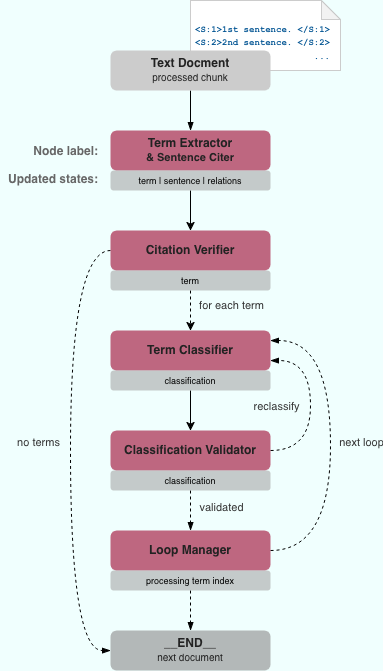

The diagram above was exported from draw.io. Its source (the exported page's mxGraphModel, read from the mxfile embedded in the PNG):
<mxGraphModel dx="1055" dy="733" grid="1" gridSize="10" guides="1" tooltips="1" connect="1" arrows="1" fold="1" page="1" pageScale="1" pageWidth="827" pageHeight="1169" background="#F0FFFE" math="0" shadow="0">
  <root>
    <mxCell id="WIyWlLk6GJQsqaUBKTNV-0" />
    <mxCell id="WIyWlLk6GJQsqaUBKTNV-1" parent="WIyWlLk6GJQsqaUBKTNV-0" />
    <mxCell id="3IXvVanSRQg5OiOFMKrg-40" parent="WIyWlLk6GJQsqaUBKTNV-1" style="shape=note;whiteSpace=wrap;html=1;backgroundOutline=1;darkOpacity=0.05;size=19;align=left;strokeWidth=1;strokeColor=light-dark(#cccccc, #ededed);fontColor=light-dark(#005392, #ededed);" value="&lt;div style=&quot;line-height: 100%;&quot;&gt;&lt;div style=&quot;padding-left: 3px; padding-bottom: 0px;&quot; align=&quot;center&quot;&gt;&lt;font style=&quot;font-size: 9px;&quot;&gt;&lt;b style=&quot;&quot;&gt;&lt;font style=&quot;line-height: 100%;&quot; face=&quot;Courier New&quot;&gt;&lt;br&gt;&lt;/font&gt;&lt;/b&gt;&lt;/font&gt;&lt;/div&gt;&lt;div style=&quot;padding-left: 3px; padding-bottom: 0px;&quot; align=&quot;center&quot;&gt;&lt;font style=&quot;font-size: 9px;&quot;&gt;&lt;b style=&quot;&quot;&gt;&lt;font style=&quot;line-height: 100%;&quot; face=&quot;Courier New&quot;&gt;&amp;lt;S:1&amp;gt;1st sentence. &amp;lt;/S:1&amp;gt;&lt;/font&gt;&lt;/b&gt;&lt;/font&gt;&lt;/div&gt;&lt;div style=&quot;padding-left: 3px;&quot; align=&quot;center&quot;&gt;&lt;font style=&quot;font-size: 9px;&quot;&gt;&lt;b style=&quot;&quot;&gt;&lt;font style=&quot;line-height: 100%;&quot; face=&quot;Courier New&quot;&gt;&amp;lt;S:2&amp;gt;2nd sentence. &amp;lt;/S:2&amp;gt;&lt;/font&gt;&lt;/b&gt;&lt;/font&gt;&lt;/div&gt;&lt;div style=&quot;padding-left: 3px;&quot; align=&quot;right&quot;&gt;&lt;font style=&quot;font-size: 9px;&quot;&gt;&lt;b style=&quot;&quot;&gt;&lt;font style=&quot;line-height: 100%;&quot; face=&quot;Courier New&quot;&gt;...&lt;/font&gt;&lt;/b&gt;&lt;/font&gt;&lt;/div&gt;&lt;/div&gt;" vertex="1">
      <mxGeometry height="70" width="150" x="200" y="10" as="geometry" />
    </mxCell>
    <mxCell id="3IXvVanSRQg5OiOFMKrg-16" edge="1" parent="WIyWlLk6GJQsqaUBKTNV-1" source="3IXvVanSRQg5OiOFMKrg-1" style="edgeStyle=orthogonalEdgeStyle;rounded=0;orthogonalLoop=1;jettySize=auto;html=1;exitX=0.5;exitY=1;exitDx=0;exitDy=0;entryX=0.5;entryY=0;entryDx=0;entryDy=0;fontFamily=Helvetica;labelBackgroundColor=none;" target="3IXvVanSRQg5OiOFMKrg-4">
      <mxGeometry relative="1" as="geometry" />
    </mxCell>
    <mxCell id="3IXvVanSRQg5OiOFMKrg-17" edge="1" parent="WIyWlLk6GJQsqaUBKTNV-1" source="3IXvVanSRQg5OiOFMKrg-5" style="edgeStyle=orthogonalEdgeStyle;rounded=0;orthogonalLoop=1;jettySize=auto;html=1;exitX=0.5;exitY=1;exitDx=0;exitDy=0;entryX=0.5;entryY=0;entryDx=0;entryDy=0;fontFamily=Helvetica;dashed=1;labelBackgroundColor=none;" target="3IXvVanSRQg5OiOFMKrg-7">
      <mxGeometry relative="1" as="geometry" />
    </mxCell>
    <mxCell id="3IXvVanSRQg5OiOFMKrg-26" connectable="0" parent="3IXvVanSRQg5OiOFMKrg-17" style="edgeLabel;html=1;align=center;verticalAlign=middle;resizable=0;points=[];labelBackgroundColor=none;container=0;fontColor=light-dark(#333333, #ededed);" value="for each term" vertex="1">
      <mxGeometry relative="1" x="-0.3" y="2" as="geometry">
        <mxPoint x="38" as="offset" />
      </mxGeometry>
    </mxCell>
    <mxCell id="3IXvVanSRQg5OiOFMKrg-18" edge="1" parent="WIyWlLk6GJQsqaUBKTNV-1" source="3IXvVanSRQg5OiOFMKrg-8" style="edgeStyle=orthogonalEdgeStyle;rounded=0;orthogonalLoop=1;jettySize=auto;html=1;exitX=0.5;exitY=1;exitDx=0;exitDy=0;entryX=0.5;entryY=0;entryDx=0;entryDy=0;fontFamily=Helvetica;labelBackgroundColor=none;" target="3IXvVanSRQg5OiOFMKrg-10">
      <mxGeometry relative="1" as="geometry" />
    </mxCell>
    <mxCell id="3IXvVanSRQg5OiOFMKrg-19" edge="1" parent="WIyWlLk6GJQsqaUBKTNV-1" source="3IXvVanSRQg5OiOFMKrg-11" style="edgeStyle=orthogonalEdgeStyle;rounded=0;orthogonalLoop=1;jettySize=auto;html=1;exitX=0.5;exitY=1;exitDx=0;exitDy=0;entryX=0.5;entryY=0;entryDx=0;entryDy=0;endArrow=blockThin;endFill=1;dashed=1;fontFamily=Helvetica;labelBackgroundColor=none;" target="3IXvVanSRQg5OiOFMKrg-13">
      <mxGeometry relative="1" as="geometry" />
    </mxCell>
    <mxCell id="3IXvVanSRQg5OiOFMKrg-20" edge="1" parent="WIyWlLk6GJQsqaUBKTNV-1" source="3IXvVanSRQg5OiOFMKrg-13" style="edgeStyle=orthogonalEdgeStyle;rounded=0;orthogonalLoop=1;jettySize=auto;html=1;exitX=1;exitY=0.5;exitDx=0;exitDy=0;entryX=1;entryY=0.25;entryDx=0;entryDy=0;curved=1;endArrow=blockThin;endFill=1;dashed=1;fontFamily=Helvetica;labelBackgroundColor=none;" target="3IXvVanSRQg5OiOFMKrg-7">
      <mxGeometry relative="1" as="geometry">
        <Array as="points">
          <mxPoint x="340" y="560" />
          <mxPoint x="340" y="350" />
        </Array>
      </mxGeometry>
    </mxCell>
    <mxCell id="3IXvVanSRQg5OiOFMKrg-21" edge="1" parent="WIyWlLk6GJQsqaUBKTNV-1" source="3IXvVanSRQg5OiOFMKrg-10" style="edgeStyle=orthogonalEdgeStyle;rounded=0;orthogonalLoop=1;jettySize=auto;html=1;exitX=1;exitY=0.5;exitDx=0;exitDy=0;entryX=1;entryY=0.75;entryDx=0;entryDy=0;curved=1;endArrow=blockThin;endFill=1;dashed=1;fontFamily=Helvetica;labelBackgroundColor=none;" target="3IXvVanSRQg5OiOFMKrg-7">
      <mxGeometry relative="1" as="geometry">
        <Array as="points">
          <mxPoint x="320" y="460" />
          <mxPoint x="320" y="370" />
        </Array>
      </mxGeometry>
    </mxCell>
    <mxCell id="3IXvVanSRQg5OiOFMKrg-27" connectable="0" parent="WIyWlLk6GJQsqaUBKTNV-1" style="edgeLabel;html=1;align=center;verticalAlign=middle;resizable=0;points=[];labelBackgroundColor=none;container=0;fontColor=light-dark(#333333, #ededed);" value="next loop" vertex="1">
      <mxGeometry x="370" y="451" as="geometry" />
    </mxCell>
    <mxCell id="3IXvVanSRQg5OiOFMKrg-28" connectable="0" parent="WIyWlLk6GJQsqaUBKTNV-1" style="edgeLabel;html=1;align=center;verticalAlign=middle;resizable=0;points=[];labelBackgroundColor=none;container=0;fontColor=light-dark(#333333, #ededed);" value="reclassify" vertex="1">
      <mxGeometry x="282" y="420" as="geometry">
        <mxPoint x="3" y="-5" as="offset" />
      </mxGeometry>
    </mxCell>
    <mxCell id="3IXvVanSRQg5OiOFMKrg-29" connectable="0" parent="WIyWlLk6GJQsqaUBKTNV-1" style="edgeLabel;html=1;align=center;verticalAlign=middle;resizable=0;points=[];labelBackgroundColor=none;container=0;fontColor=light-dark(#333333, #ededed);" value="validated" vertex="1">
      <mxGeometry x="230" y="516" as="geometry" />
    </mxCell>
    <mxCell id="3IXvVanSRQg5OiOFMKrg-22" edge="1" parent="WIyWlLk6GJQsqaUBKTNV-1" source="3IXvVanSRQg5OiOFMKrg-14" style="edgeStyle=orthogonalEdgeStyle;rounded=0;orthogonalLoop=1;jettySize=auto;html=1;exitX=0.5;exitY=1;exitDx=0;exitDy=0;endArrow=blockThin;endFill=1;dashed=1;fontFamily=Helvetica;entryX=0.5;entryY=0;entryDx=0;entryDy=0;labelBackgroundColor=none;" target="3IXvVanSRQg5OiOFMKrg-31">
      <mxGeometry relative="1" as="geometry">
        <mxPoint x="300" y="630" as="targetPoint" />
      </mxGeometry>
    </mxCell>
    <mxCell id="3IXvVanSRQg5OiOFMKrg-34" edge="1" parent="WIyWlLk6GJQsqaUBKTNV-1" source="3IXvVanSRQg5OiOFMKrg-4" style="edgeStyle=orthogonalEdgeStyle;rounded=0;orthogonalLoop=1;jettySize=auto;html=1;exitX=0;exitY=0.5;exitDx=0;exitDy=0;entryX=0;entryY=0.5;entryDx=0;entryDy=0;curved=1;endArrow=blockThin;endFill=1;dashed=1;labelBackgroundColor=none;" target="3IXvVanSRQg5OiOFMKrg-31">
      <mxGeometry relative="1" as="geometry">
        <Array as="points">
          <mxPoint x="80" y="260" />
          <mxPoint x="80" y="660" />
        </Array>
      </mxGeometry>
    </mxCell>
    <mxCell id="3IXvVanSRQg5OiOFMKrg-35" connectable="0" parent="WIyWlLk6GJQsqaUBKTNV-1" style="edgeLabel;html=1;align=center;verticalAlign=middle;resizable=0;points=[];labelBackgroundColor=none;container=0;fontColor=light-dark(#333333, #ededed);" value="no terms" vertex="1">
      <mxGeometry x="47" y="451" as="geometry" />
    </mxCell>
    <mxCell id="3IXvVanSRQg5OiOFMKrg-31" parent="WIyWlLk6GJQsqaUBKTNV-1" style="rounded=1;whiteSpace=wrap;html=1;glass=0;fontFamily=Helvetica;labelBackgroundColor=none;fillColor=light-dark(#999999, #ededed);opacity=70;strokeColor=none;container=0;fontColor=light-dark(#222222, #ededed);" value="&lt;div&gt;&lt;b&gt;__END__&lt;/b&gt;&lt;/div&gt;&lt;div&gt;&lt;font style=&quot;font-size: 10px;&quot;&gt;next document&lt;/font&gt;&lt;/div&gt;" vertex="1">
      <mxGeometry height="40" width="160" x="120" y="640" as="geometry" />
    </mxCell>
    <mxCell id="3IXvVanSRQg5OiOFMKrg-0" parent="WIyWlLk6GJQsqaUBKTNV-1" style="rounded=1;whiteSpace=wrap;html=1;glass=0;fontFamily=Helvetica;labelBackgroundColor=none;container=0;fillColor=light-dark(#a92549, #ededed);opacity=70;strokeColor=none;fontColor=light-dark(#222222, #ededed);" value="&lt;div&gt;&lt;font&gt;&lt;b&gt;&lt;font&gt;Term Extractor&lt;/font&gt;&lt;/b&gt;&lt;/font&gt;&lt;/div&gt;&lt;div&gt;&lt;font style=&quot;font-size: 11px;&quot;&gt;&lt;b&gt;&amp;amp; Sentence Citer&lt;/b&gt;&lt;/font&gt;&lt;/div&gt;" vertex="1">
      <mxGeometry height="40" width="160" x="120" y="140" as="geometry" />
    </mxCell>
    <mxCell id="3IXvVanSRQg5OiOFMKrg-1" parent="WIyWlLk6GJQsqaUBKTNV-1" style="rounded=1;whiteSpace=wrap;html=1;fontFamily=Helvetica;labelBackgroundColor=none;container=0;fillColor=light-dark(#a6a6a6, #ededed);opacity=60;strokeColor=none;" value="&lt;font style=&quot;font-size: 9px;&quot;&gt;term | sentence | relations&lt;/font&gt;" vertex="1">
      <mxGeometry height="20" width="160" x="120" y="180" as="geometry" />
    </mxCell>
    <mxCell id="3IXvVanSRQg5OiOFMKrg-4" parent="WIyWlLk6GJQsqaUBKTNV-1" style="rounded=1;whiteSpace=wrap;html=1;glass=0;fontFamily=Helvetica;labelBackgroundColor=none;container=0;fillColor=light-dark(#a92549, #ededed);opacity=70;strokeColor=none;fontColor=light-dark(#222222, #ededed);" value="&lt;b&gt;Citation Verifier&lt;/b&gt;" vertex="1">
      <mxGeometry height="40" width="160" x="120" y="240" as="geometry" />
    </mxCell>
    <mxCell id="3IXvVanSRQg5OiOFMKrg-5" parent="WIyWlLk6GJQsqaUBKTNV-1" style="rounded=1;whiteSpace=wrap;html=1;fontFamily=Helvetica;labelBackgroundColor=none;container=0;fillColor=light-dark(#a6a6a6, #ededed);opacity=60;strokeColor=none;" value="&lt;font style=&quot;font-size: 9px;&quot;&gt;term&lt;/font&gt;" vertex="1">
      <mxGeometry height="20" width="160" x="120" y="280" as="geometry" />
    </mxCell>
    <mxCell id="3IXvVanSRQg5OiOFMKrg-7" parent="WIyWlLk6GJQsqaUBKTNV-1" style="rounded=1;whiteSpace=wrap;html=1;glass=0;fontFamily=Helvetica;labelBackgroundColor=none;container=0;fillColor=light-dark(#a92549, #ededed);opacity=70;strokeColor=none;fontColor=light-dark(#222222, #ededed);" value="&lt;b&gt;Term Classifier&lt;/b&gt;" vertex="1">
      <mxGeometry height="40" width="160" x="120" y="340" as="geometry" />
    </mxCell>
    <mxCell id="3IXvVanSRQg5OiOFMKrg-8" parent="WIyWlLk6GJQsqaUBKTNV-1" style="rounded=1;whiteSpace=wrap;html=1;fontFamily=Helvetica;labelBackgroundColor=none;container=0;fillColor=light-dark(#a6a6a6, #ededed);opacity=60;strokeColor=none;" value="&lt;font style=&quot;font-size: 9px;&quot;&gt;classification&lt;/font&gt;" vertex="1">
      <mxGeometry height="20" width="160" x="120" y="380" as="geometry" />
    </mxCell>
    <mxCell id="3IXvVanSRQg5OiOFMKrg-10" parent="WIyWlLk6GJQsqaUBKTNV-1" style="rounded=1;whiteSpace=wrap;html=1;glass=0;fontFamily=Helvetica;labelBackgroundColor=none;container=0;fillColor=light-dark(#a92549, #ededed);opacity=70;strokeColor=none;fontColor=light-dark(#222222, #ededed);" value="&lt;b&gt;Classification Validator&lt;/b&gt;" vertex="1">
      <mxGeometry height="40" width="160" x="120" y="440" as="geometry" />
    </mxCell>
    <mxCell id="3IXvVanSRQg5OiOFMKrg-11" parent="WIyWlLk6GJQsqaUBKTNV-1" style="rounded=1;whiteSpace=wrap;html=1;fontFamily=Helvetica;labelBackgroundColor=none;container=0;fillColor=light-dark(#a6a6a6, #ededed);opacity=60;strokeColor=none;" value="&lt;font style=&quot;font-size: 9px;&quot;&gt;classification&lt;/font&gt;" vertex="1">
      <mxGeometry height="20" width="160" x="120" y="480" as="geometry" />
    </mxCell>
    <mxCell id="3IXvVanSRQg5OiOFMKrg-13" parent="WIyWlLk6GJQsqaUBKTNV-1" style="rounded=1;whiteSpace=wrap;html=1;glass=0;fontFamily=Helvetica;labelBackgroundColor=none;container=0;fillColor=light-dark(#a92549, #ededed);opacity=70;strokeColor=none;fontColor=light-dark(#222222, #ededed);" value="&lt;b&gt;Loop Manager&lt;/b&gt;" vertex="1">
      <mxGeometry height="40" width="160" x="120" y="540" as="geometry" />
    </mxCell>
    <mxCell id="3IXvVanSRQg5OiOFMKrg-14" parent="WIyWlLk6GJQsqaUBKTNV-1" style="rounded=1;whiteSpace=wrap;html=1;fontFamily=Helvetica;labelBackgroundColor=none;container=0;fillColor=light-dark(#a6a6a6, #ededed);opacity=60;strokeColor=none;" value="&lt;font style=&quot;font-size: 9px;&quot;&gt;processing term index&lt;/font&gt;" vertex="1">
      <mxGeometry height="20" width="160" x="120" y="580" as="geometry" />
    </mxCell>
    <mxCell id="3IXvVanSRQg5OiOFMKrg-38" edge="1" parent="WIyWlLk6GJQsqaUBKTNV-1" source="3IXvVanSRQg5OiOFMKrg-41" style="edgeStyle=orthogonalEdgeStyle;rounded=0;orthogonalLoop=1;jettySize=auto;html=1;exitX=0.5;exitY=1;exitDx=0;exitDy=0;entryX=0.5;entryY=0;entryDx=0;entryDy=0;endArrow=blockThin;endFill=1;" target="3IXvVanSRQg5OiOFMKrg-0">
      <mxGeometry relative="1" as="geometry">
        <mxPoint x="180" y="100" as="sourcePoint" />
      </mxGeometry>
    </mxCell>
    <mxCell id="3IXvVanSRQg5OiOFMKrg-41" parent="WIyWlLk6GJQsqaUBKTNV-1" style="rounded=1;whiteSpace=wrap;html=1;glass=0;fontFamily=Helvetica;labelBackgroundColor=none;fillColor=light-dark(#cccccc, #ededed);strokeColor=none;container=0;fontColor=light-dark(#222222, #ededed);" value="&lt;div&gt;&lt;b&gt;Text Docment&lt;/b&gt;&lt;/div&gt;&lt;div&gt;&lt;font style=&quot;font-size: 10px;&quot;&gt;processed chunk&lt;/font&gt;&lt;/div&gt;" vertex="1">
      <mxGeometry height="40" width="160" x="120" y="60" as="geometry" />
    </mxCell>
    <mxCell id="3IXvVanSRQg5OiOFMKrg-42" parent="WIyWlLk6GJQsqaUBKTNV-1" style="text;html=1;whiteSpace=wrap;strokeColor=none;fillColor=none;align=right;verticalAlign=middle;rounded=0;fontColor=light-dark(#666666,#EDEDED);fontStyle=1" value="&lt;div align=&quot;right&quot;&gt;Node label:&lt;/div&gt;&lt;div align=&quot;right&quot;&gt;&lt;br&gt;&lt;/div&gt;&lt;div align=&quot;right&quot;&gt;Updated states:&lt;/div&gt;" vertex="1">
      <mxGeometry height="50" width="100" x="10" y="150" as="geometry" />
    </mxCell>
  </root>
</mxGraphModel>